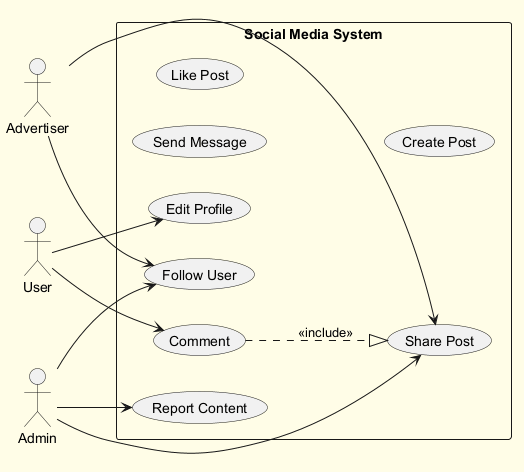

The diagram above was rendered by PlantUML. Its source (embedded in the PNG):
@startuml
skinparam backgroundColor #FFFDE7
skinparam classBackgroundColor #FFF9C4
skinparam classBorderColor #F57F17
left to right direction
actor "Advertiser" as A
actor "User" as U
actor "Admin" as A1
rectangle "Social Media System" {
  usecase "Report Content" as UC_ReportContent
  usecase "Share Post" as UC_SharePost
  usecase "Send Message" as UC_SendMessage
  usecase "Follow User" as UC_FollowUser
  usecase "Like Post" as UC_LikePost
  usecase "Edit Profile" as UC_EditProfile
  usecase "Create Post" as UC_CreatePost
  usecase "Comment" as UC_Comment
}
A --> UC_FollowUser
A --> UC_SharePost
U --> UC_EditProfile
U --> UC_Comment
A1 --> UC_ReportContent
A1 --> UC_SharePost
A1 --> UC_FollowUser
UC_Comment ..|> UC_SharePost : <<include>>
@enduml